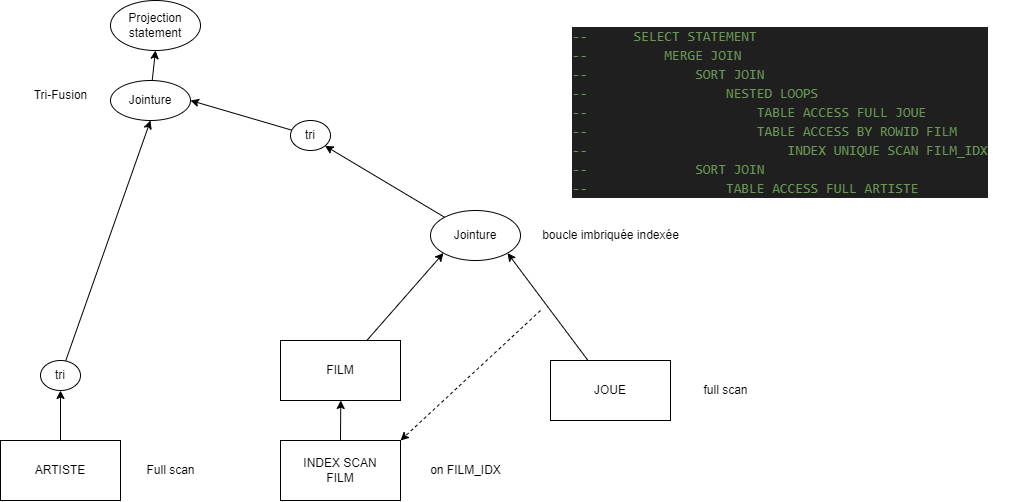

The diagram above was exported from draw.io. Its source (the exported page's mxGraphModel, read from the mxfile embedded in the PNG):
<mxGraphModel dx="1014" dy="1904" grid="1" gridSize="10" guides="1" tooltips="1" connect="1" arrows="1" fold="1" page="1" pageScale="1" pageWidth="850" pageHeight="1100" math="0" shadow="0">
  <root>
    <mxCell id="0" />
    <mxCell id="1" parent="0" />
    <mxCell id="2" value="&lt;div style=&quot;color: rgb(204, 204, 204); background-color: rgb(31, 31, 31); font-family: Consolas, &amp;quot;Courier New&amp;quot;, monospace; font-weight: normal; font-size: 14px; line-height: 19px;&quot;&gt;&lt;div&gt;&lt;span style=&quot;color: #6a9955;&quot;&gt;-- &amp;nbsp; &amp;nbsp; &amp;nbsp;SELECT STATEMENT&lt;/span&gt;&lt;/div&gt;&lt;div&gt;&lt;span style=&quot;color: #6a9955;&quot;&gt;-- &amp;nbsp; &amp;nbsp; &amp;nbsp; &amp;nbsp; &amp;nbsp;MERGE JOIN&lt;/span&gt;&lt;/div&gt;&lt;div&gt;&lt;span style=&quot;color: #6a9955;&quot;&gt;-- &amp;nbsp; &amp;nbsp; &amp;nbsp; &amp;nbsp; &amp;nbsp; &amp;nbsp; &amp;nbsp;SORT JOIN&lt;/span&gt;&lt;/div&gt;&lt;div&gt;&lt;span style=&quot;color: #6a9955;&quot;&gt;-- &amp;nbsp; &amp;nbsp; &amp;nbsp; &amp;nbsp; &amp;nbsp; &amp;nbsp; &amp;nbsp; &amp;nbsp; &amp;nbsp;NESTED LOOPS&lt;/span&gt;&lt;/div&gt;&lt;div&gt;&lt;span style=&quot;color: #6a9955;&quot;&gt;-- &amp;nbsp; &amp;nbsp; &amp;nbsp; &amp;nbsp; &amp;nbsp; &amp;nbsp; &amp;nbsp; &amp;nbsp; &amp;nbsp; &amp;nbsp; &amp;nbsp;TABLE ACCESS FULL JOUE&lt;/span&gt;&lt;/div&gt;&lt;div&gt;&lt;span style=&quot;color: #6a9955;&quot;&gt;-- &amp;nbsp; &amp;nbsp; &amp;nbsp; &amp;nbsp; &amp;nbsp; &amp;nbsp; &amp;nbsp; &amp;nbsp; &amp;nbsp; &amp;nbsp; &amp;nbsp;TABLE ACCESS BY ROWID FILM&lt;/span&gt;&lt;/div&gt;&lt;div&gt;&lt;span style=&quot;color: #6a9955;&quot;&gt;-- &amp;nbsp; &amp;nbsp; &amp;nbsp; &amp;nbsp; &amp;nbsp; &amp;nbsp; &amp;nbsp; &amp;nbsp; &amp;nbsp; &amp;nbsp; &amp;nbsp; &amp;nbsp; &amp;nbsp;INDEX UNIQUE SCAN FILM_IDX&lt;/span&gt;&lt;/div&gt;&lt;div&gt;&lt;span style=&quot;color: #6a9955;&quot;&gt;-- &amp;nbsp; &amp;nbsp; &amp;nbsp; &amp;nbsp; &amp;nbsp; &amp;nbsp; &amp;nbsp;SORT JOIN&lt;/span&gt;&lt;/div&gt;&lt;div&gt;&lt;span style=&quot;color: #6a9955;&quot;&gt;-- &amp;nbsp; &amp;nbsp; &amp;nbsp; &amp;nbsp; &amp;nbsp; &amp;nbsp; &amp;nbsp; &amp;nbsp; &amp;nbsp;TABLE ACCESS FULL ARTISTE&lt;/span&gt;&lt;/div&gt;&lt;/div&gt;" style="text;whiteSpace=wrap;html=1;" vertex="1" parent="1">
      <mxGeometry x="630" y="10" width="450" height="190" as="geometry" />
    </mxCell>
    <mxCell id="6" style="edgeStyle=none;html=1;entryX=0.5;entryY=1;entryDx=0;entryDy=0;" edge="1" parent="1" source="3" target="5">
      <mxGeometry relative="1" as="geometry" />
    </mxCell>
    <mxCell id="3" value="ARTISTE" style="whiteSpace=wrap;html=1;" vertex="1" parent="1">
      <mxGeometry x="60" y="430" width="120" height="60" as="geometry" />
    </mxCell>
    <mxCell id="4" value="Full scan" style="text;html=1;align=center;verticalAlign=middle;resizable=0;points=[];autosize=1;strokeColor=none;fillColor=none;" vertex="1" parent="1">
      <mxGeometry x="195" y="445" width="70" height="30" as="geometry" />
    </mxCell>
    <mxCell id="23" style="edgeStyle=none;html=1;entryX=0.5;entryY=1;entryDx=0;entryDy=0;" edge="1" parent="1" source="5" target="21">
      <mxGeometry relative="1" as="geometry" />
    </mxCell>
    <mxCell id="5" value="tri" style="ellipse;whiteSpace=wrap;html=1;" vertex="1" parent="1">
      <mxGeometry x="100" y="350" width="40" height="30" as="geometry" />
    </mxCell>
    <mxCell id="9" style="edgeStyle=none;html=1;exitX=0.5;exitY=0;exitDx=0;exitDy=0;" edge="1" parent="1" source="7">
      <mxGeometry relative="1" as="geometry">
        <mxPoint x="400.28571428571445" y="390" as="targetPoint" />
      </mxGeometry>
    </mxCell>
    <mxCell id="7" value="INDEX SCAN&lt;br&gt;FILM" style="whiteSpace=wrap;html=1;" vertex="1" parent="1">
      <mxGeometry x="340" y="430" width="120" height="60" as="geometry" />
    </mxCell>
    <mxCell id="8" value="on FILM_IDX" style="text;html=1;align=center;verticalAlign=middle;resizable=0;points=[];autosize=1;strokeColor=none;fillColor=none;" vertex="1" parent="1">
      <mxGeometry x="480" y="445" width="90" height="30" as="geometry" />
    </mxCell>
    <mxCell id="14" style="edgeStyle=none;html=1;entryX=0;entryY=1;entryDx=0;entryDy=0;" edge="1" parent="1" source="10" target="13">
      <mxGeometry relative="1" as="geometry" />
    </mxCell>
    <mxCell id="10" value="FILM" style="whiteSpace=wrap;html=1;" vertex="1" parent="1">
      <mxGeometry x="340" y="330" width="120" height="60" as="geometry" />
    </mxCell>
    <mxCell id="15" style="edgeStyle=none;html=1;entryX=1;entryY=1;entryDx=0;entryDy=0;" edge="1" parent="1" source="11" target="13">
      <mxGeometry relative="1" as="geometry" />
    </mxCell>
    <mxCell id="11" value="JOUE" style="whiteSpace=wrap;html=1;" vertex="1" parent="1">
      <mxGeometry x="610" y="350" width="120" height="60" as="geometry" />
    </mxCell>
    <mxCell id="12" value="full scan" style="text;html=1;align=center;verticalAlign=middle;resizable=0;points=[];autosize=1;strokeColor=none;fillColor=none;" vertex="1" parent="1">
      <mxGeometry x="750" y="365" width="70" height="30" as="geometry" />
    </mxCell>
    <mxCell id="20" style="edgeStyle=none;html=1;entryX=1;entryY=1;entryDx=0;entryDy=0;" edge="1" parent="1" source="13" target="19">
      <mxGeometry relative="1" as="geometry" />
    </mxCell>
    <mxCell id="13" value="Jointure" style="ellipse;whiteSpace=wrap;html=1;" vertex="1" parent="1">
      <mxGeometry x="490" y="200" width="90" height="50" as="geometry" />
    </mxCell>
    <mxCell id="16" style="edgeStyle=none;html=1;entryX=1;entryY=0;entryDx=0;entryDy=0;dashed=1;" edge="1" parent="1" target="7">
      <mxGeometry relative="1" as="geometry">
        <mxPoint x="600" y="300" as="sourcePoint" />
        <mxPoint x="577.0257520789473" y="252.5625092045841" as="targetPoint" />
      </mxGeometry>
    </mxCell>
    <mxCell id="17" value="boucle imbriquée indexée" style="text;html=1;align=center;verticalAlign=middle;resizable=0;points=[];autosize=1;strokeColor=none;fillColor=none;" vertex="1" parent="1">
      <mxGeometry x="590" y="210" width="160" height="30" as="geometry" />
    </mxCell>
    <mxCell id="24" style="edgeStyle=none;html=1;entryX=1;entryY=0.5;entryDx=0;entryDy=0;" edge="1" parent="1" source="19" target="21">
      <mxGeometry relative="1" as="geometry" />
    </mxCell>
    <mxCell id="19" value="tri" style="ellipse;whiteSpace=wrap;html=1;" vertex="1" parent="1">
      <mxGeometry x="350" y="110" width="40" height="30" as="geometry" />
    </mxCell>
    <mxCell id="26" style="edgeStyle=none;html=1;entryX=0.5;entryY=1;entryDx=0;entryDy=0;" edge="1" parent="1" source="21" target="25">
      <mxGeometry relative="1" as="geometry" />
    </mxCell>
    <mxCell id="21" value="Jointure" style="ellipse;whiteSpace=wrap;html=1;" vertex="1" parent="1">
      <mxGeometry x="170" y="70" width="80" height="40" as="geometry" />
    </mxCell>
    <mxCell id="22" value="Tri-Fusion" style="text;html=1;align=center;verticalAlign=middle;resizable=0;points=[];autosize=1;strokeColor=none;fillColor=none;" vertex="1" parent="1">
      <mxGeometry x="80" y="70" width="80" height="30" as="geometry" />
    </mxCell>
    <mxCell id="25" value="Projection&lt;br&gt;statement" style="ellipse;whiteSpace=wrap;html=1;" vertex="1" parent="1">
      <mxGeometry x="170" y="-10" width="90" height="50" as="geometry" />
    </mxCell>
  </root>
</mxGraphModel>